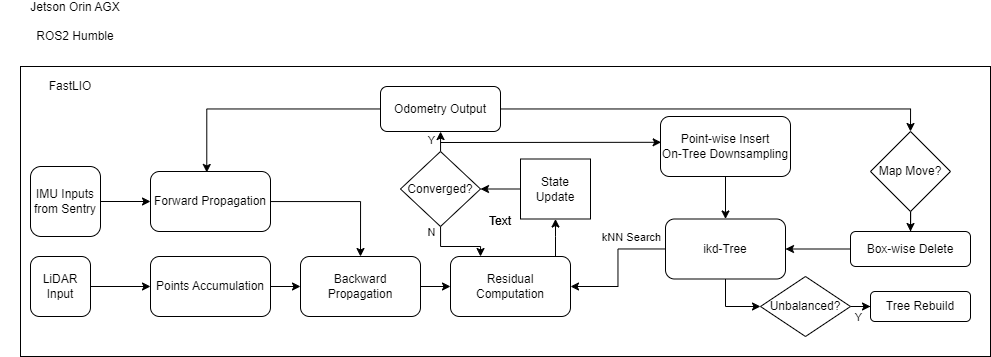

The diagram above was exported from draw.io. Its source (the exported page's mxGraphModel, read from the mxfile embedded in the PNG):
<mxGraphModel dx="1465" dy="858" grid="1" gridSize="10" guides="1" tooltips="1" connect="1" arrows="1" fold="1" page="1" pageScale="1" pageWidth="1169" pageHeight="827" math="0" shadow="0">
  <root>
    <mxCell id="0" />
    <mxCell id="1" parent="0" />
    <mxCell id="M8tLcc11VRAPwzMgu9lw-11" value="Jetson Orin AGX&lt;br&gt;&lt;br&gt;ROS2 Humble" style="text;html=1;align=center;verticalAlign=middle;whiteSpace=wrap;rounded=0;" parent="1" vertex="1">
      <mxGeometry x="10" y="20" width="150" height="30" as="geometry" />
    </mxCell>
    <mxCell id="M8tLcc11VRAPwzMgu9lw-61" value="" style="group" parent="1" vertex="1" connectable="0">
      <mxGeometry x="30" y="80" width="970" height="290" as="geometry" />
    </mxCell>
    <mxCell id="M8tLcc11VRAPwzMgu9lw-56" value="" style="rounded=0;whiteSpace=wrap;html=1;" parent="M8tLcc11VRAPwzMgu9lw-61" vertex="1">
      <mxGeometry width="970" height="290" as="geometry" />
    </mxCell>
    <mxCell id="M8tLcc11VRAPwzMgu9lw-55" value="" style="group" parent="M8tLcc11VRAPwzMgu9lw-61" vertex="1" connectable="0">
      <mxGeometry x="10" y="20" width="940" height="250" as="geometry" />
    </mxCell>
    <mxCell id="M8tLcc11VRAPwzMgu9lw-12" value="IMU Inputs from Sentry" style="whiteSpace=wrap;html=1;aspect=fixed;rounded=1;" parent="M8tLcc11VRAPwzMgu9lw-55" vertex="1">
      <mxGeometry y="80" width="70" height="70" as="geometry" />
    </mxCell>
    <mxCell id="M8tLcc11VRAPwzMgu9lw-13" value="LiDAR Input" style="whiteSpace=wrap;html=1;aspect=fixed;rounded=1;" parent="M8tLcc11VRAPwzMgu9lw-55" vertex="1">
      <mxGeometry y="170" width="60" height="60" as="geometry" />
    </mxCell>
    <mxCell id="M8tLcc11VRAPwzMgu9lw-14" value="" style="endArrow=classic;html=1;rounded=0;exitX=1;exitY=0.5;exitDx=0;exitDy=0;entryX=0;entryY=0.5;entryDx=0;entryDy=0;" parent="M8tLcc11VRAPwzMgu9lw-55" source="M8tLcc11VRAPwzMgu9lw-13" target="M8tLcc11VRAPwzMgu9lw-15" edge="1">
      <mxGeometry width="50" height="50" relative="1" as="geometry">
        <mxPoint x="390" y="210" as="sourcePoint" />
        <mxPoint x="100" y="162" as="targetPoint" />
      </mxGeometry>
    </mxCell>
    <mxCell id="M8tLcc11VRAPwzMgu9lw-20" style="edgeStyle=orthogonalEdgeStyle;rounded=0;orthogonalLoop=1;jettySize=auto;html=1;" parent="M8tLcc11VRAPwzMgu9lw-55" source="M8tLcc11VRAPwzMgu9lw-15" target="M8tLcc11VRAPwzMgu9lw-18" edge="1">
      <mxGeometry relative="1" as="geometry" />
    </mxCell>
    <mxCell id="M8tLcc11VRAPwzMgu9lw-15" value="Points Accumulation" style="rounded=1;whiteSpace=wrap;html=1;" parent="M8tLcc11VRAPwzMgu9lw-55" vertex="1">
      <mxGeometry x="120" y="170" width="120" height="60" as="geometry" />
    </mxCell>
    <mxCell id="M8tLcc11VRAPwzMgu9lw-16" value="" style="endArrow=classic;html=1;rounded=0;exitX=1;exitY=0.5;exitDx=0;exitDy=0;entryX=0;entryY=0.5;entryDx=0;entryDy=0;" parent="M8tLcc11VRAPwzMgu9lw-55" source="M8tLcc11VRAPwzMgu9lw-12" target="M8tLcc11VRAPwzMgu9lw-17" edge="1">
      <mxGeometry width="50" height="50" relative="1" as="geometry">
        <mxPoint x="80" y="100" as="sourcePoint" />
        <mxPoint x="130" y="50" as="targetPoint" />
      </mxGeometry>
    </mxCell>
    <mxCell id="M8tLcc11VRAPwzMgu9lw-19" style="edgeStyle=orthogonalEdgeStyle;rounded=0;orthogonalLoop=1;jettySize=auto;html=1;entryX=0.5;entryY=0;entryDx=0;entryDy=0;" parent="M8tLcc11VRAPwzMgu9lw-55" source="M8tLcc11VRAPwzMgu9lw-17" target="M8tLcc11VRAPwzMgu9lw-18" edge="1">
      <mxGeometry relative="1" as="geometry" />
    </mxCell>
    <mxCell id="M8tLcc11VRAPwzMgu9lw-17" value="Forward Propagation" style="rounded=1;whiteSpace=wrap;html=1;" parent="M8tLcc11VRAPwzMgu9lw-55" vertex="1">
      <mxGeometry x="120" y="85" width="120" height="60" as="geometry" />
    </mxCell>
    <mxCell id="M8tLcc11VRAPwzMgu9lw-22" style="edgeStyle=orthogonalEdgeStyle;rounded=0;orthogonalLoop=1;jettySize=auto;html=1;entryX=0;entryY=0.5;entryDx=0;entryDy=0;" parent="M8tLcc11VRAPwzMgu9lw-55" source="M8tLcc11VRAPwzMgu9lw-18" target="M8tLcc11VRAPwzMgu9lw-21" edge="1">
      <mxGeometry relative="1" as="geometry" />
    </mxCell>
    <mxCell id="M8tLcc11VRAPwzMgu9lw-18" value="Backward Propagation" style="rounded=1;whiteSpace=wrap;html=1;" parent="M8tLcc11VRAPwzMgu9lw-55" vertex="1">
      <mxGeometry x="270" y="170" width="120" height="60" as="geometry" />
    </mxCell>
    <mxCell id="M8tLcc11VRAPwzMgu9lw-25" style="edgeStyle=orthogonalEdgeStyle;rounded=0;orthogonalLoop=1;jettySize=auto;html=1;entryX=0.5;entryY=1;entryDx=0;entryDy=0;" parent="M8tLcc11VRAPwzMgu9lw-55" source="M8tLcc11VRAPwzMgu9lw-21" target="M8tLcc11VRAPwzMgu9lw-23" edge="1">
      <mxGeometry relative="1" as="geometry">
        <Array as="points">
          <mxPoint x="525" y="150" />
          <mxPoint x="525" y="150" />
        </Array>
      </mxGeometry>
    </mxCell>
    <mxCell id="M8tLcc11VRAPwzMgu9lw-21" value="Residual Computation" style="rounded=1;whiteSpace=wrap;html=1;" parent="M8tLcc11VRAPwzMgu9lw-55" vertex="1">
      <mxGeometry x="420" y="170" width="120" height="60" as="geometry" />
    </mxCell>
    <mxCell id="M8tLcc11VRAPwzMgu9lw-29" style="edgeStyle=orthogonalEdgeStyle;rounded=0;orthogonalLoop=1;jettySize=auto;html=1;entryX=1;entryY=0.5;entryDx=0;entryDy=0;" parent="M8tLcc11VRAPwzMgu9lw-55" source="M8tLcc11VRAPwzMgu9lw-23" target="M8tLcc11VRAPwzMgu9lw-24" edge="1">
      <mxGeometry relative="1" as="geometry" />
    </mxCell>
    <mxCell id="M8tLcc11VRAPwzMgu9lw-23" value="State Update" style="rounded=0;whiteSpace=wrap;html=1;" parent="M8tLcc11VRAPwzMgu9lw-55" vertex="1">
      <mxGeometry x="490" y="72.5" width="70" height="60" as="geometry" />
    </mxCell>
    <mxCell id="M8tLcc11VRAPwzMgu9lw-27" style="edgeStyle=orthogonalEdgeStyle;rounded=0;orthogonalLoop=1;jettySize=auto;html=1;entryX=0.25;entryY=0;entryDx=0;entryDy=0;" parent="M8tLcc11VRAPwzMgu9lw-55" source="M8tLcc11VRAPwzMgu9lw-24" target="M8tLcc11VRAPwzMgu9lw-21" edge="1">
      <mxGeometry relative="1" as="geometry" />
    </mxCell>
    <mxCell id="M8tLcc11VRAPwzMgu9lw-28" value="N" style="edgeLabel;html=1;align=center;verticalAlign=middle;resizable=0;points=[];" parent="M8tLcc11VRAPwzMgu9lw-27" vertex="1" connectable="0">
      <mxGeometry x="-0.7329" y="-1" relative="1" as="geometry">
        <mxPoint x="-9" y="-4" as="offset" />
      </mxGeometry>
    </mxCell>
    <mxCell id="M8tLcc11VRAPwzMgu9lw-31" style="edgeStyle=orthogonalEdgeStyle;rounded=0;orthogonalLoop=1;jettySize=auto;html=1;entryX=0.5;entryY=1;entryDx=0;entryDy=0;" parent="M8tLcc11VRAPwzMgu9lw-55" source="M8tLcc11VRAPwzMgu9lw-24" target="M8tLcc11VRAPwzMgu9lw-30" edge="1">
      <mxGeometry relative="1" as="geometry">
        <Array as="points">
          <mxPoint x="410" y="45" />
        </Array>
      </mxGeometry>
    </mxCell>
    <mxCell id="M8tLcc11VRAPwzMgu9lw-32" value="Y" style="edgeLabel;html=1;align=center;verticalAlign=middle;resizable=0;points=[];" parent="M8tLcc11VRAPwzMgu9lw-31" vertex="1" connectable="0">
      <mxGeometry x="0.6599" y="1" relative="1" as="geometry">
        <mxPoint x="-9" y="5" as="offset" />
      </mxGeometry>
    </mxCell>
    <mxCell id="M8tLcc11VRAPwzMgu9lw-24" value="Converged?" style="rhombus;whiteSpace=wrap;html=1;" parent="M8tLcc11VRAPwzMgu9lw-55" vertex="1">
      <mxGeometry x="370" y="65" width="80" height="75" as="geometry" />
    </mxCell>
    <mxCell id="M8tLcc11VRAPwzMgu9lw-39" style="edgeStyle=orthogonalEdgeStyle;rounded=0;orthogonalLoop=1;jettySize=auto;html=1;entryX=0.5;entryY=0;entryDx=0;entryDy=0;" parent="M8tLcc11VRAPwzMgu9lw-55" source="M8tLcc11VRAPwzMgu9lw-30" target="M8tLcc11VRAPwzMgu9lw-36" edge="1">
      <mxGeometry relative="1" as="geometry" />
    </mxCell>
    <mxCell id="M8tLcc11VRAPwzMgu9lw-30" value="Odometry Output" style="rounded=1;whiteSpace=wrap;html=1;" parent="M8tLcc11VRAPwzMgu9lw-55" vertex="1">
      <mxGeometry x="350" width="120" height="45" as="geometry" />
    </mxCell>
    <mxCell id="M8tLcc11VRAPwzMgu9lw-33" style="edgeStyle=orthogonalEdgeStyle;rounded=0;orthogonalLoop=1;jettySize=auto;html=1;entryX=0.469;entryY=0.016;entryDx=0;entryDy=0;entryPerimeter=0;" parent="M8tLcc11VRAPwzMgu9lw-55" source="M8tLcc11VRAPwzMgu9lw-30" target="M8tLcc11VRAPwzMgu9lw-17" edge="1">
      <mxGeometry relative="1" as="geometry" />
    </mxCell>
    <mxCell id="M8tLcc11VRAPwzMgu9lw-42" style="edgeStyle=orthogonalEdgeStyle;rounded=0;orthogonalLoop=1;jettySize=auto;html=1;entryX=0.5;entryY=0;entryDx=0;entryDy=0;" parent="M8tLcc11VRAPwzMgu9lw-55" source="M8tLcc11VRAPwzMgu9lw-35" target="M8tLcc11VRAPwzMgu9lw-41" edge="1">
      <mxGeometry relative="1" as="geometry" />
    </mxCell>
    <mxCell id="M8tLcc11VRAPwzMgu9lw-35" value="Point-wise Insert&lt;div&gt;On-Tree Downsampling&lt;/div&gt;" style="rounded=1;whiteSpace=wrap;html=1;" parent="M8tLcc11VRAPwzMgu9lw-55" vertex="1">
      <mxGeometry x="630" y="30" width="130" height="60" as="geometry" />
    </mxCell>
    <mxCell id="M8tLcc11VRAPwzMgu9lw-38" style="edgeStyle=orthogonalEdgeStyle;rounded=0;orthogonalLoop=1;jettySize=auto;html=1;entryX=0.5;entryY=0;entryDx=0;entryDy=0;" parent="M8tLcc11VRAPwzMgu9lw-55" source="M8tLcc11VRAPwzMgu9lw-36" target="M8tLcc11VRAPwzMgu9lw-37" edge="1">
      <mxGeometry relative="1" as="geometry" />
    </mxCell>
    <mxCell id="M8tLcc11VRAPwzMgu9lw-36" value="Map Move?" style="rhombus;whiteSpace=wrap;html=1;" parent="M8tLcc11VRAPwzMgu9lw-55" vertex="1">
      <mxGeometry x="840" y="45" width="80" height="80" as="geometry" />
    </mxCell>
    <mxCell id="M8tLcc11VRAPwzMgu9lw-43" style="edgeStyle=orthogonalEdgeStyle;rounded=0;orthogonalLoop=1;jettySize=auto;html=1;" parent="M8tLcc11VRAPwzMgu9lw-55" source="M8tLcc11VRAPwzMgu9lw-37" target="M8tLcc11VRAPwzMgu9lw-41" edge="1">
      <mxGeometry relative="1" as="geometry" />
    </mxCell>
    <mxCell id="M8tLcc11VRAPwzMgu9lw-37" value="Box-wise Delete" style="rounded=1;whiteSpace=wrap;html=1;" parent="M8tLcc11VRAPwzMgu9lw-55" vertex="1">
      <mxGeometry x="820" y="145" width="120" height="35" as="geometry" />
    </mxCell>
    <mxCell id="M8tLcc11VRAPwzMgu9lw-40" value="" style="endArrow=classic;html=1;rounded=0;entryX=0.005;entryY=0.43;entryDx=0;entryDy=0;entryPerimeter=0;" parent="M8tLcc11VRAPwzMgu9lw-55" target="M8tLcc11VRAPwzMgu9lw-35" edge="1">
      <mxGeometry width="50" height="50" relative="1" as="geometry">
        <mxPoint x="410" y="56" as="sourcePoint" />
        <mxPoint x="530" y="30" as="targetPoint" />
      </mxGeometry>
    </mxCell>
    <mxCell id="M8tLcc11VRAPwzMgu9lw-44" style="edgeStyle=orthogonalEdgeStyle;rounded=0;orthogonalLoop=1;jettySize=auto;html=1;entryX=1;entryY=0.5;entryDx=0;entryDy=0;" parent="M8tLcc11VRAPwzMgu9lw-55" source="M8tLcc11VRAPwzMgu9lw-41" target="M8tLcc11VRAPwzMgu9lw-21" edge="1">
      <mxGeometry relative="1" as="geometry" />
    </mxCell>
    <mxCell id="M8tLcc11VRAPwzMgu9lw-45" value="kNN Search" style="edgeLabel;html=1;align=center;verticalAlign=middle;resizable=0;points=[];" parent="M8tLcc11VRAPwzMgu9lw-44" vertex="1" connectable="0">
      <mxGeometry x="-0.6583" y="-1" relative="1" as="geometry">
        <mxPoint x="-12" y="-11" as="offset" />
      </mxGeometry>
    </mxCell>
    <mxCell id="M8tLcc11VRAPwzMgu9lw-47" style="edgeStyle=orthogonalEdgeStyle;rounded=0;orthogonalLoop=1;jettySize=auto;html=1;entryX=0;entryY=0.5;entryDx=0;entryDy=0;" parent="M8tLcc11VRAPwzMgu9lw-55" source="M8tLcc11VRAPwzMgu9lw-41" target="M8tLcc11VRAPwzMgu9lw-46" edge="1">
      <mxGeometry relative="1" as="geometry" />
    </mxCell>
    <mxCell id="M8tLcc11VRAPwzMgu9lw-41" value="ikd-Tree" style="rounded=1;whiteSpace=wrap;html=1;" parent="M8tLcc11VRAPwzMgu9lw-55" vertex="1">
      <mxGeometry x="635" y="132.5" width="120" height="60" as="geometry" />
    </mxCell>
    <mxCell id="M8tLcc11VRAPwzMgu9lw-50" style="edgeStyle=orthogonalEdgeStyle;rounded=0;orthogonalLoop=1;jettySize=auto;html=1;entryX=0;entryY=0.5;entryDx=0;entryDy=0;" parent="M8tLcc11VRAPwzMgu9lw-55" source="M8tLcc11VRAPwzMgu9lw-46" target="M8tLcc11VRAPwzMgu9lw-49" edge="1">
      <mxGeometry relative="1" as="geometry" />
    </mxCell>
    <mxCell id="M8tLcc11VRAPwzMgu9lw-51" value="Y" style="edgeLabel;html=1;align=center;verticalAlign=middle;resizable=0;points=[];" parent="M8tLcc11VRAPwzMgu9lw-50" vertex="1" connectable="0">
      <mxGeometry x="0.5551" y="1" relative="1" as="geometry">
        <mxPoint y="11" as="offset" />
      </mxGeometry>
    </mxCell>
    <mxCell id="M8tLcc11VRAPwzMgu9lw-46" value="Unbalanced?" style="rhombus;whiteSpace=wrap;html=1;" parent="M8tLcc11VRAPwzMgu9lw-55" vertex="1">
      <mxGeometry x="730" y="190" width="90" height="60" as="geometry" />
    </mxCell>
    <mxCell id="M8tLcc11VRAPwzMgu9lw-49" value="Tree Rebuild" style="rounded=1;whiteSpace=wrap;html=1;" parent="M8tLcc11VRAPwzMgu9lw-55" vertex="1">
      <mxGeometry x="840" y="205" width="100" height="30" as="geometry" />
    </mxCell>
    <mxCell id="M8tLcc11VRAPwzMgu9lw-59" value="FastLIO" style="text;html=1;align=center;verticalAlign=middle;whiteSpace=wrap;rounded=0;" parent="M8tLcc11VRAPwzMgu9lw-55" vertex="1">
      <mxGeometry x="-10" y="-30" width="100" height="60" as="geometry" />
    </mxCell>
    <mxCell id="M8tLcc11VRAPwzMgu9lw-57" value="Text" style="text;html=1;align=center;verticalAlign=middle;whiteSpace=wrap;rounded=0;" parent="M8tLcc11VRAPwzMgu9lw-61" vertex="1">
      <mxGeometry x="450" y="140" width="60" height="30" as="geometry" />
    </mxCell>
    <mxCell id="M8tLcc11VRAPwzMgu9lw-58" value="Text" style="text;html=1;align=center;verticalAlign=middle;whiteSpace=wrap;rounded=0;" parent="M8tLcc11VRAPwzMgu9lw-61" vertex="1">
      <mxGeometry x="450" y="140" width="60" height="30" as="geometry" />
    </mxCell>
  </root>
</mxGraphModel>